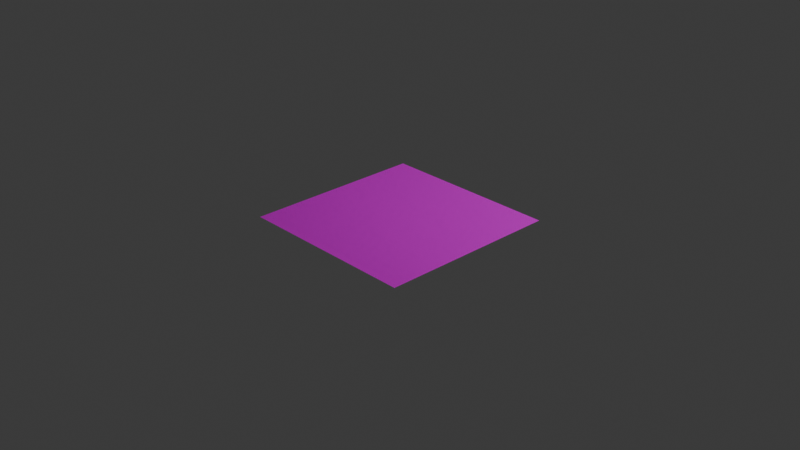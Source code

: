 # Source: render_landscape.blend  (saved by Blender 4.4.32; exported with 4.5.12 LTS)
import bpy
from mathutils import Matrix  # noqa: F401  (used for matrix-valued properties, if any)

bpy.ops.wm.read_factory_settings(use_empty=True)
scene = bpy.context.scene
scene.name = 'Scene'

# ---- collections
col_collection = bpy.data.collections.new('Collection'); scene.collection.children.link(col_collection)

# ---- images (referenced by path relative to the original .blend; pixels are not part of the script)
import os
ASSET_DIR = os.environ.get("B2B_ASSET_DIR", "")  # directory of the original .blend (textures are referenced by path, not embedded)
HERE = os.path.dirname(os.path.abspath(__file__))  # packed textures are extracted next to this script under _unpacked/

def load_image(name, relpath, width, height, colorspace="sRGB"):
    """Load a texture the original file referenced (path relative to the .blend, or extracted next to this script)."""
    p = next((c for c in (os.path.join(HERE, relpath), os.path.join(ASSET_DIR, relpath)) if relpath and os.path.exists(c)), "")
    if p:
        img = bpy.data.images.load(p, check_existing=True)
        img.name = name
    else:  # same state as the original file: an image datablock whose file is absent (Cycles renders it pink)
        img = bpy.data.images.new(name, width, height)
        img.source = "FILE"
        img.filepath = "//" + (relpath or name)
    img.colorspace_settings.name = colorspace
    return img
img_default_m_png = load_image('default_m.png', 'default_m.png', 1024, 1024, 'sRGB')
img_grass_1_normal_png = load_image('Grass_1_normal.PNG', 'Grass_1_normal.PNG', 1024, 1024, 'sRGB')
img_grass_1_png = load_image('Grass_1.PNG', 'Grass_1.PNG', 1024, 1024, 'sRGB')
img_flat_white_png = load_image('flat_white.png', 'flat_white.png', 1024, 1024, 'Non-Color')
img_ground_1_png = load_image('Ground_1.PNG', 'Ground_1.PNG', 1024, 1024, 'sRGB')
img_ground_2_png = load_image('Ground_2.PNG', 'Ground_2.PNG', 1024, 1024, 'sRGB')
img_ground_3_texture_png = load_image('Ground_3_texture.PNG', 'Ground_3_texture.PNG', 1024, 1024, 'sRGB')
img_stone_floor_texture_png = load_image('Stone_floor_texture.PNG', 'Stone_floor_texture.PNG', 1024, 1024, 'sRGB')
img_ground_1_normal_png = load_image('Ground_1_normal.PNG', 'Ground_1_normal.PNG', 1024, 1024, 'sRGB')
img_ground_2_normal_png = load_image('Ground_2_normal.PNG', 'Ground_2_normal.PNG', 1024, 1024, 'sRGB')
img_ground_3_normal_png = load_image('Ground_3_normal.PNG', 'Ground_3_normal.PNG', 1024, 1024, 'sRGB')
img_stone_floor_normal_png = load_image('Stone_floor_normal.PNG', 'Stone_floor_normal.PNG', 1024, 1024, 'sRGB')

# ---- materials (node trees are filled in below, after node groups)
mat_render_landscape = bpy.data.materials.new('render_landscape')
mat_render_landscape.use_transparent_shadow = False
mat_render_landscape.preview_render_type = 'FLAT'

# ---- material node trees
mat_render_landscape.use_nodes = True; mat_render_landscape.node_tree.nodes.clear()
_N = mat_render_landscape.node_tree.nodes; _L = mat_render_landscape.node_tree.links
n0 = _N.new('ShaderNodeSeparateXYZ'); n0.name = 'Separate XYZ'; n0.location = (-217, -299)
n0.hide = True
n1 = _N.new('ShaderNodeOutputMaterial'); n1.name = 'Material Output'; n1.location = (325, 118)
n2 = _N.new('ShaderNodeNormalMap'); n2.name = 'Normal Map'; n2.location = (-229, 4)
n2.hide = True
n3 = _N.new('ShaderNodeTexImage'); n3.name = 'Image Texture.002'; n3.location = (-727, -167)
n3.label = 'layer0_textureMaterial'
n3.hide = True
n3.image = img_default_m_png
n4 = _N.new('ShaderNodeTexImage'); n4.name = 'Image Texture.001'; n4.location = (-727, 175)
n4.label = 'layer0_textureNormal'
n4.hide = True
n4.image = img_grass_1_normal_png
n5 = _N.new('ShaderNodeBsdfPrincipled'); n5.name = 'Principled BSDF'; n5.location = (62, 131)
n5.label = 'Principled BSDF'
n5.inputs[3].default_value = 1.45
n6 = _N.new('ShaderNodeTexImage'); n6.name = 'Image Texture'; n6.location = (-861, 593)
n6.label = 'layer0_textureBase'
n6.hide = True
n6.image = img_grass_1_png
n7 = _N.new('ShaderNodeTexImage'); n7.name = 'Image Texture.003'; n7.location = (-1350, 414)
n7.label = 'textureLayerMask'
n7.hide = True
n7.image = img_flat_white_png
n7.extension = 'CLIP'
n8 = _N.new('ShaderNodeSeparateXYZ'); n8.name = 'Separate XYZ.001'; n8.location = (-1243, 459)
n8.hide = True
n9 = _N.new('ShaderNodeTexImage'); n9.name = 'Image Texture.004'; n9.location = (-854, 553)
n9.label = 'layer1_textureBase'
n9.hide = True
n9.image = img_ground_1_png
n10 = _N.new('ShaderNodeMix'); n10.name = 'Mix'; n10.location = (-384, 485)
n10.hide = True
n10.data_type = 'RGBA'
n11 = _N.new('ShaderNodeMix'); n11.name = 'Mix.001'; n11.location = (-384, 435)
n11.hide = True
n11.data_type = 'RGBA'
n12 = _N.new('ShaderNodeTexImage'); n12.name = 'Image Texture.005'; n12.location = (-854, 473)
n12.label = 'layer2_textureBase'
n12.hide = True
n12.image = img_ground_2_png
n13 = _N.new('ShaderNodeTexImage'); n13.name = 'Image Texture.006'; n13.location = (-854, 394)
n13.label = 'layer3_textureBase'
n13.hide = True
n13.image = img_ground_3_texture_png
n14 = _N.new('ShaderNodeMix'); n14.name = 'Mix.002'; n14.location = (-383, 389)
n14.hide = True
n14.data_type = 'RGBA'
n15 = _N.new('ShaderNodeMix'); n15.name = 'Mix.003'; n15.location = (-377, 336)
n15.hide = True
n15.data_type = 'RGBA'
n16 = _N.new('ShaderNodeTexImage'); n16.name = 'Image Texture.007'; n16.location = (-851, 312)
n16.label = 'layer4_textureBase'
n16.hide = True
n16.image = img_stone_floor_texture_png
n17 = _N.new('ShaderNodeMath'); n17.name = 'Math'; n17.location = (-733, 513)
n17.hide = True
n17.operation = 'MULTIPLY'
n18 = _N.new('ShaderNodeMath'); n18.name = 'Math.001'; n18.location = (-732, 434)
n18.hide = True
n18.operation = 'MULTIPLY'
n19 = _N.new('ShaderNodeMath'); n19.name = 'Math.002'; n19.location = (-729, 354)
n19.hide = True
n19.operation = 'MULTIPLY'
n20 = _N.new('ShaderNodeMath'); n20.name = 'Math.003'; n20.location = (-722, 274)
n20.hide = True
n20.operation = 'MULTIPLY'
n21 = _N.new('ShaderNodeTexImage'); n21.name = 'Image Texture.008'; n21.location = (-720, 123)
n21.label = 'layer1_textureNormal'
n21.hide = True
n21.image = img_ground_1_normal_png
n22 = _N.new('ShaderNodeTexImage'); n22.name = 'Image Texture.009'; n22.location = (-721, 73)
n22.label = 'layer2_textureNormal'
n22.hide = True
n22.image = img_ground_2_normal_png
n23 = _N.new('ShaderNodeTexImage'); n23.name = 'Image Texture.010'; n23.location = (-720, 21)
n23.label = 'layer3_textureNormal'
n23.hide = True
n23.image = img_ground_3_normal_png
n24 = _N.new('ShaderNodeTexImage'); n24.name = 'Image Texture.011'; n24.location = (-721, -29)
n24.label = 'layer4_textureNormal'
n24.hide = True
n24.image = img_stone_floor_normal_png
n25 = _N.new('ShaderNodeMix'); n25.name = 'Mix.004'; n25.location = (-414, 149)
n25.hide = True
n25.data_type = 'RGBA'
n26 = _N.new('ShaderNodeMix'); n26.name = 'Mix.005'; n26.location = (-414, 99)
n26.hide = True
n26.data_type = 'RGBA'
n27 = _N.new('ShaderNodeMix'); n27.name = 'Mix.006'; n27.location = (-413, 53)
n27.hide = True
n27.data_type = 'RGBA'
n28 = _N.new('ShaderNodeMix'); n28.name = 'Mix.007'; n28.location = (-407, 0)
n28.hide = True
n28.data_type = 'RGBA'
n29 = _N.new('ShaderNodeTexImage'); n29.name = 'Image Texture.012'; n29.location = (-719, -220)
n29.label = 'layer1_textureMaterial'
n29.hide = True
n29.image = img_default_m_png
n30 = _N.new('ShaderNodeTexImage'); n30.name = 'Image Texture.013'; n30.location = (-719, -265)
n30.label = 'layer2_textureMaterial'
n30.hide = True
n30.image = img_default_m_png
n31 = _N.new('ShaderNodeTexImage'); n31.name = 'Image Texture.014'; n31.location = (-711, -318)
n31.label = 'layer3_textureMaterial'
n31.hide = True
n31.image = img_default_m_png
n32 = _N.new('ShaderNodeTexImage'); n32.name = 'Image Texture.015'; n32.location = (-714, -369)
n32.label = 'layer4_textureMaterial'
n32.hide = True
n32.image = img_default_m_png
n33 = _N.new('ShaderNodeMix'); n33.name = 'Mix.008'; n33.location = (-427, -193)
n33.hide = True
n33.data_type = 'RGBA'
n34 = _N.new('ShaderNodeMix'); n34.name = 'Mix.009'; n34.location = (-427, -243)
n34.hide = True
n34.data_type = 'RGBA'
n35 = _N.new('ShaderNodeMix'); n35.name = 'Mix.010'; n35.location = (-426, -290)
n35.hide = True
n35.data_type = 'RGBA'
n36 = _N.new('ShaderNodeMix'); n36.name = 'Mix.011'; n36.location = (-420, -343)
n36.hide = True
n36.data_type = 'RGBA'
n37 = _N.new('ShaderNodeNewGeometry'); n37.name = 'Geometry'; n37.location = (-1771, 230)
n37.hide = True
n38 = _N.new('ShaderNodeValue'); n38.name = 'Value'; n38.location = (-1271, 358)
n38.label = 'layer1_alpha'
n38.hide = True
n38.outputs[0].default_value = 0.0
n39 = _N.new('ShaderNodeValue'); n39.name = 'Value.001'; n39.location = (-1272, 317)
n39.label = 'layer2_alpha'
n39.hide = True
n39.outputs[0].default_value = 0.0
n40 = _N.new('ShaderNodeValue'); n40.name = 'Value.002'; n40.location = (-1274, 275)
n40.label = 'layer3_alpha'
n40.hide = True
n40.outputs[0].default_value = 0.0
n41 = _N.new('ShaderNodeValue'); n41.name = 'Value.003'; n41.location = (-1275, 233)
n41.label = 'layer4_alpha'
n41.hide = True
n41.outputs[0].default_value = 0.0
n42 = _N.new('ShaderNodeMath'); n42.name = 'Math.004'; n42.location = (-1061, 511)
n42.hide = True
n42.operation = 'MULTIPLY'
n43 = _N.new('ShaderNodeMath'); n43.name = 'Math.005'; n43.location = (-1060, 464)
n43.hide = True
n43.operation = 'MULTIPLY'
n44 = _N.new('ShaderNodeMath'); n44.name = 'Math.006'; n44.location = (-1058, 416)
n44.hide = True
n44.operation = 'MULTIPLY'
n45 = _N.new('ShaderNodeMath'); n45.name = 'Math.007'; n45.location = (-1055, 357)
n45.hide = True
n45.operation = 'MULTIPLY'
n46 = _N.new('ShaderNodeValue'); n46.name = 'Value.004'; n46.location = (-1736, 142)
n46.label = 'tiling'
n46.hide = True
n46.outputs[0].default_value = 1.0
n47 = _N.new('ShaderNodeVectorMath'); n47.name = 'Vector Math'; n47.location = (-1491, 189)
n47.hide = True
n47.operation = 'MULTIPLY'
n48 = _N.new('ShaderNodeValue'); n48.name = 'Value.005'; n48.location = (-1495, 100)
n48.label = 'layer1_tiling'
n48.hide = True
n48.outputs[0].default_value = 1.0
n49 = _N.new('ShaderNodeValue'); n49.name = 'Value.006'; n49.location = (-1495, 138)
n49.label = 'layer0_tiling'
n49.hide = True
n49.outputs[0].default_value = 1.0
n50 = _N.new('ShaderNodeValue'); n50.name = 'Value.007'; n50.location = (-1494, 24)
n50.label = 'layer3_tiling'
n50.hide = True
n50.outputs[0].default_value = 1.0
n51 = _N.new('ShaderNodeValue'); n51.name = 'Value.008'; n51.location = (-1494, 61)
n51.label = 'layer2_tiling'
n51.hide = True
n51.outputs[0].default_value = 1.0
n52 = _N.new('ShaderNodeValue'); n52.name = 'Value.009'; n52.location = (-1495, -18)
n52.label = 'layer4_tiling'
n52.hide = True
n52.outputs[0].default_value = 1.0
n53 = _N.new('ShaderNodeVectorMath'); n53.name = 'Vector Math.001'; n53.location = (-1272, 176)
n53.hide = True
n53.operation = 'MULTIPLY'
n54 = _N.new('ShaderNodeVectorMath'); n54.name = 'Vector Math.002'; n54.location = (-1270, 132)
n54.hide = True
n54.operation = 'MULTIPLY'
n55 = _N.new('ShaderNodeVectorMath'); n55.name = 'Vector Math.003'; n55.location = (-1273, 89)
n55.hide = True
n55.operation = 'MULTIPLY'
n56 = _N.new('ShaderNodeVectorMath'); n56.name = 'Vector Math.004'; n56.location = (-1270, 45)
n56.hide = True
n56.operation = 'MULTIPLY'
n57 = _N.new('ShaderNodeVectorMath'); n57.name = 'Vector Math.005'; n57.location = (-1272, -11)
n57.hide = True
n57.operation = 'MULTIPLY'
_L.new(n5.outputs[0], n1.inputs[0])
_L.new(n2.outputs[0], n5.inputs[5])
_L.new(n0.outputs[0], n5.inputs[2])
_L.new(n0.outputs[1], n5.inputs[1])
_L.new(n0.outputs[2], n5.inputs[27])
_L.new(n7.outputs[0], n8.inputs[0])
_L.new(n6.outputs[0], n10.inputs[6])
_L.new(n9.outputs[0], n10.inputs[7])
_L.new(n10.outputs[2], n11.inputs[6])
_L.new(n12.outputs[0], n11.inputs[7])
_L.new(n11.outputs[2], n14.inputs[6])
_L.new(n14.outputs[2], n15.inputs[6])
_L.new(n16.outputs[0], n15.inputs[7])
_L.new(n13.outputs[0], n14.inputs[7])
_L.new(n15.outputs[2], n5.inputs[0])
_L.new(n9.outputs[1], n17.inputs[0])
_L.new(n17.outputs[0], n10.inputs[0])
_L.new(n12.outputs[1], n18.inputs[0])
_L.new(n13.outputs[1], n19.inputs[0])
_L.new(n16.outputs[1], n20.inputs[0])
_L.new(n18.outputs[0], n11.inputs[0])
_L.new(n19.outputs[0], n14.inputs[0])
_L.new(n20.outputs[0], n15.inputs[0])
_L.new(n25.outputs[2], n26.inputs[6])
_L.new(n26.outputs[2], n27.inputs[6])
_L.new(n27.outputs[2], n28.inputs[6])
_L.new(n17.outputs[0], n25.inputs[0])
_L.new(n18.outputs[0], n26.inputs[0])
_L.new(n19.outputs[0], n27.inputs[0])
_L.new(n20.outputs[0], n28.inputs[0])
_L.new(n28.outputs[2], n2.inputs[1])
_L.new(n4.outputs[0], n25.inputs[6])
_L.new(n21.outputs[0], n25.inputs[7])
_L.new(n22.outputs[0], n26.inputs[7])
_L.new(n23.outputs[0], n27.inputs[7])
_L.new(n24.outputs[0], n28.inputs[7])
_L.new(n33.outputs[2], n34.inputs[6])
_L.new(n34.outputs[2], n35.inputs[6])
_L.new(n35.outputs[2], n36.inputs[6])
_L.new(n17.outputs[0], n33.inputs[0])
_L.new(n18.outputs[0], n34.inputs[0])
_L.new(n19.outputs[0], n35.inputs[0])
_L.new(n20.outputs[0], n36.inputs[0])
_L.new(n36.outputs[2], n0.inputs[0])
_L.new(n3.outputs[0], n33.inputs[6])
_L.new(n29.outputs[0], n33.inputs[7])
_L.new(n30.outputs[0], n34.inputs[7])
_L.new(n31.outputs[0], n35.inputs[7])
_L.new(n32.outputs[0], n36.inputs[7])
_L.new(n38.outputs[0], n42.inputs[1])
_L.new(n42.outputs[0], n17.inputs[1])
_L.new(n8.outputs[0], n42.inputs[0])
_L.new(n43.outputs[0], n18.inputs[1])
_L.new(n8.outputs[1], n43.inputs[0])
_L.new(n39.outputs[0], n43.inputs[1])
_L.new(n44.outputs[0], n19.inputs[1])
_L.new(n40.outputs[0], n44.inputs[1])
_L.new(n8.outputs[2], n44.inputs[0])
_L.new(n45.outputs[0], n20.inputs[1])
_L.new(n7.outputs[1], n45.inputs[0])
_L.new(n41.outputs[0], n45.inputs[1])
_L.new(n46.outputs[0], n47.inputs[1])
_L.new(n37.outputs[0], n47.inputs[0])
_L.new(n53.outputs[0], n6.inputs[0])
_L.new(n53.outputs[0], n4.inputs[0])
_L.new(n53.outputs[0], n3.inputs[0])
_L.new(n47.outputs[0], n53.inputs[0])
_L.new(n47.outputs[0], n54.inputs[0])
_L.new(n47.outputs[0], n55.inputs[0])
_L.new(n47.outputs[0], n56.inputs[0])
_L.new(n47.outputs[0], n57.inputs[0])
_L.new(n49.outputs[0], n53.inputs[1])
_L.new(n48.outputs[0], n54.inputs[1])
_L.new(n51.outputs[0], n55.inputs[1])
_L.new(n50.outputs[0], n56.inputs[1])
_L.new(n52.outputs[0], n57.inputs[1])
_L.new(n54.outputs[0], n9.inputs[0])
_L.new(n54.outputs[0], n21.inputs[0])
_L.new(n54.outputs[0], n29.inputs[0])
_L.new(n55.outputs[0], n12.inputs[0])
_L.new(n55.outputs[0], n22.inputs[0])
_L.new(n55.outputs[0], n30.inputs[0])
_L.new(n56.outputs[0], n13.inputs[0])
_L.new(n56.outputs[0], n23.inputs[0])
_L.new(n56.outputs[0], n31.inputs[0])
_L.new(n57.outputs[0], n16.inputs[0])
_L.new(n57.outputs[0], n24.inputs[0])
_L.new(n57.outputs[0], n32.inputs[0])
n1.is_active_output = True

# ---- world
world_world = bpy.data.worlds.new('World'); scene.world = world_world
world_world.use_nodes = True; world_world.node_tree.nodes.clear()
_N = world_world.node_tree.nodes; _L = world_world.node_tree.links
n0 = _N.new('ShaderNodeOutputWorld'); n0.name = 'World Output'; n0.location = (300, 300)
n1 = _N.new('ShaderNodeBackground'); n1.name = 'Background'; n1.location = (10, 300)
n1.inputs[0].default_value = (0.05088, 0.05088, 0.05088, 1.0)
_L.new(n1.outputs[0], n0.inputs[0])
n0.is_active_output = True
world_world.color = (0.05088, 0.05088, 0.05088)
world_world.use_sun_shadow = False
world_world.sun_shadow_jitter_overblur = 0.0

# ---- cameras
cam_camera = bpy.data.cameras.new('Camera')
cam_camera.clip_end = 100.0
cam_camera.ortho_scale = 7.314

# ---- lights
light_light = bpy.data.lights.new('Light', 'POINT')
light_light.transmission_factor = 0.0
light_light.use_soft_falloff = False
light_light.energy = 1000.0
light_light.shadow_soft_size = 0.1
light_light.shadow_maximum_resolution = 0.006
light_light.use_absolute_resolution = True

# ---- meshes
me_plane = bpy.data.meshes.new('Plane')
me_plane.from_pydata([(-1.0, -1.0, 0.0), (1.0, -1.0, 0.0), (-1.0, 1.0, 0.0), (1.0, 1.0, 0.0)], [], [(0, 1, 3, 2)])
_uv = me_plane.uv_layers.new(name='UVMap')
_uv.uv.foreach_set('vector', [0.0, 0.0, 1.0, 0.0, 1.0, 1.0, 0.0, 1.0])
me_plane.materials.append(mat_render_landscape)
me_plane.update()

# ---- objects
ob_light = bpy.data.objects.new('Light', light_light)
ob_camera = bpy.data.objects.new('Camera', cam_camera)
ob_plane = bpy.data.objects.new('Plane', me_plane)

# ---- transforms, parenting, visibility, modifiers, constraints
ob_light.location = (4.076, 1.005, 5.904)
ob_light.rotation_euler = (0.6503, 0.05522, 1.866)
ob_light.lock_rotations_4d = False
ob_light.empty_display_type = 'ARROWS'
ob_light.color = (0.0, 0.0, 0.0, 0.0)
ob_light.lineart.crease_threshold = 0.0
ob_camera.location = (7.359, -6.926, 4.958)
ob_camera.rotation_euler = (1.109, 0.0, 0.8149)
ob_camera.lock_rotations_4d = False
ob_camera.empty_display_type = 'ARROWS'
ob_camera.color = (0.0, 0.0, 0.0, 0.0)
ob_camera.display_type = 'WIRE'
ob_camera.lineart.crease_threshold = 0.0
ob_plane.location = (0.0, 0.0, 0.0)

# ---- collection membership
col_collection.objects.link(ob_light)
col_collection.objects.link(ob_camera)
col_collection.objects.link(ob_plane)

# ---- scene / render settings (as saved in the file)
scene.camera = ob_camera
scene.frame_start = 1; scene.frame_end = 250; scene.frame_set(0)
scene.render.engine = 'BLENDER_EEVEE_NEXT'
scene.cycles.sampling_pattern = 'TABULATED_SOBOL'
bpy.context.view_layer.update()
